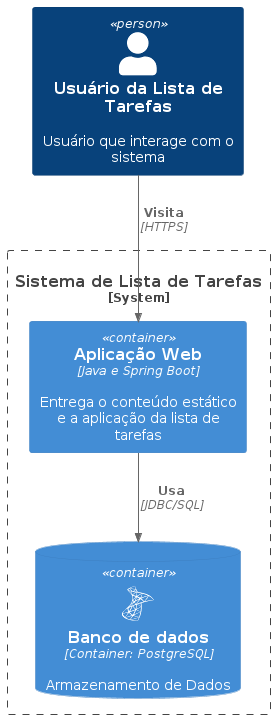

The diagram above was rendered by PlantUML. Its source (embedded in the PNG):
@startuml
!include https://raw.githubusercontent.com/plantuml-stdlib/C4-PlantUML/master/C4_Container.puml

!define DEVICONS https://raw.githubusercontent.com/tupadr3/plantuml-icon-font-sprites/master/devicons
!define FONTAWESOME https://raw.githubusercontent.com/tupadr3/plantuml-icon-font-sprites/master/font-awesome-5
!include DEVICONS/angular.puml
!include DEVICONS/java.puml
!include DEVICONS/msql_server.puml
!include FONTAWESOME/users.puml

LAYOUT_TOP_DOWN()

Person(person, "Usuário da Lista de Tarefas", "Usuário que interage com o sistema")

System_Boundary(system, "Sistema de Lista de Tarefas") {
    Container(webapp, "Aplicação Web", "Java e Spring Boot", "Entrega o conteúdo estático e a aplicação da lista de tarefas")
    ContainerDb(data_base, "Banco de dados", "Container: PostgreSQL", "Armazenamento de Dados", $sprite="msql_server")
}

Rel(person, webapp, "Visita", "HTTPS")
Rel(webapp, data_base, "Usa", "JDBC/SQL")
@enduml